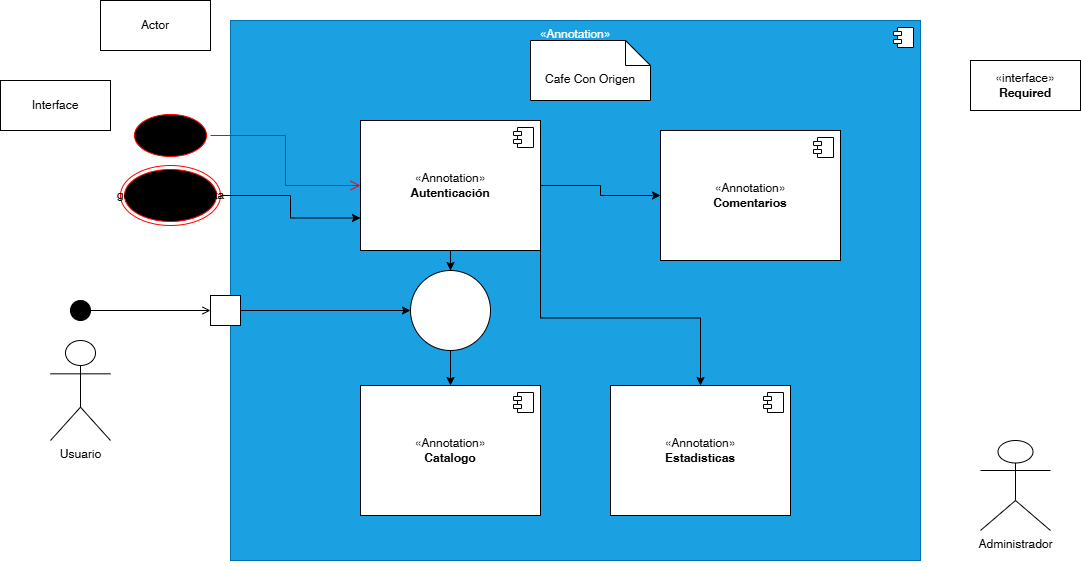

The diagram above was exported from draw.io. Its source (the exported page's mxGraphModel, read from the mxfile embedded in the PNG):
<mxGraphModel dx="742" dy="432" grid="1" gridSize="10" guides="1" tooltips="1" connect="1" arrows="1" fold="1" page="1" pageScale="1" pageWidth="827" pageHeight="1169" math="0" shadow="0">
  <root>
    <mxCell id="0" />
    <mxCell id="1" parent="0" />
    <mxCell id="DhYFhlnAXxYF-yI4F_20-25" value="&amp;laquo;Annotation&amp;raquo;&lt;br/&gt;&lt;b&gt;Component&lt;/b&gt;" style="html=1;dropTarget=0;whiteSpace=wrap;fillColor=#1ba1e2;fontColor=#ffffff;strokeColor=#006EAF;verticalAlign=top;" vertex="1" parent="1">
      <mxGeometry x="250" y="110" width="690" height="540" as="geometry" />
    </mxCell>
    <mxCell id="DhYFhlnAXxYF-yI4F_20-26" value="" style="shape=module;jettyWidth=8;jettyHeight=4;" vertex="1" parent="DhYFhlnAXxYF-yI4F_20-25">
      <mxGeometry x="1" width="20" height="20" relative="1" as="geometry">
        <mxPoint x="-27" y="7" as="offset" />
      </mxGeometry>
    </mxCell>
    <mxCell id="DhYFhlnAXxYF-yI4F_20-42" value="«interface»&lt;br&gt;&lt;b&gt;Required&lt;/b&gt;" style="html=1;whiteSpace=wrap;" vertex="1" parent="1">
      <mxGeometry x="990" y="150" width="110" height="50" as="geometry" />
    </mxCell>
    <mxCell id="DhYFhlnAXxYF-yI4F_20-43" value="Usuario" style="shape=umlActor;verticalLabelPosition=bottom;verticalAlign=top;html=1;" vertex="1" parent="1">
      <mxGeometry x="70" y="430" width="60" height="100" as="geometry" />
    </mxCell>
    <mxCell id="DhYFhlnAXxYF-yI4F_20-61" value="" style="edgeStyle=orthogonalEdgeStyle;rounded=0;orthogonalLoop=1;jettySize=auto;html=1;" edge="1" parent="1" source="DhYFhlnAXxYF-yI4F_20-44" target="DhYFhlnAXxYF-yI4F_20-60">
      <mxGeometry relative="1" as="geometry" />
    </mxCell>
    <mxCell id="DhYFhlnAXxYF-yI4F_20-44" value="" style="html=1;rounded=0;" vertex="1" parent="1">
      <mxGeometry x="230" y="385" width="30" height="30" as="geometry" />
    </mxCell>
    <mxCell id="DhYFhlnAXxYF-yI4F_20-45" value="" style="endArrow=open;html=1;rounded=0;align=center;verticalAlign=top;endFill=0;labelBackgroundColor=none;endSize=6;exitX=1;exitY=0.5;exitDx=0;exitDy=0;" edge="1" target="DhYFhlnAXxYF-yI4F_20-44" parent="1" source="DhYFhlnAXxYF-yI4F_20-47">
      <mxGeometry relative="1" as="geometry">
        <mxPoint x="30" y="365" as="sourcePoint" />
      </mxGeometry>
    </mxCell>
    <mxCell id="DhYFhlnAXxYF-yI4F_20-47" value="" style="ellipse;fillColor=strokeColor;html=1;" vertex="1" parent="1">
      <mxGeometry x="90" y="390" width="20" height="20" as="geometry" />
    </mxCell>
    <mxCell id="DhYFhlnAXxYF-yI4F_20-51" value="Cafe Con Origen" style="shape=note2;boundedLbl=1;whiteSpace=wrap;html=1;size=25;verticalAlign=top;align=center;" vertex="1" parent="1">
      <mxGeometry x="550" y="130" width="120" height="60" as="geometry" />
    </mxCell>
    <mxCell id="DhYFhlnAXxYF-yI4F_20-56" value="" style="edgeStyle=orthogonalEdgeStyle;rounded=0;orthogonalLoop=1;jettySize=auto;html=1;" edge="1" parent="1" source="DhYFhlnAXxYF-yI4F_20-52" target="DhYFhlnAXxYF-yI4F_20-54">
      <mxGeometry relative="1" as="geometry" />
    </mxCell>
    <mxCell id="DhYFhlnAXxYF-yI4F_20-59" value="" style="edgeStyle=orthogonalEdgeStyle;rounded=0;orthogonalLoop=1;jettySize=auto;html=1;exitX=1;exitY=1;exitDx=0;exitDy=0;entryX=0.5;entryY=0;entryDx=0;entryDy=0;" edge="1" parent="1" source="DhYFhlnAXxYF-yI4F_20-52" target="DhYFhlnAXxYF-yI4F_20-57">
      <mxGeometry relative="1" as="geometry">
        <mxPoint x="300" y="370" as="sourcePoint" />
        <mxPoint x="460" y="570" as="targetPoint" />
      </mxGeometry>
    </mxCell>
    <mxCell id="DhYFhlnAXxYF-yI4F_20-65" value="" style="edgeStyle=orthogonalEdgeStyle;rounded=0;orthogonalLoop=1;jettySize=auto;html=1;" edge="1" parent="1" source="DhYFhlnAXxYF-yI4F_20-60" target="DhYFhlnAXxYF-yI4F_20-63">
      <mxGeometry relative="1" as="geometry" />
    </mxCell>
    <mxCell id="DhYFhlnAXxYF-yI4F_20-52" value="«Annotation»&lt;br&gt;&lt;b&gt;Autenticación&lt;/b&gt;" style="html=1;dropTarget=0;whiteSpace=wrap;" vertex="1" parent="1">
      <mxGeometry x="380" y="210" width="180" height="130" as="geometry" />
    </mxCell>
    <mxCell id="DhYFhlnAXxYF-yI4F_20-53" value="" style="shape=module;jettyWidth=8;jettyHeight=4;" vertex="1" parent="DhYFhlnAXxYF-yI4F_20-52">
      <mxGeometry x="1" width="20" height="20" relative="1" as="geometry">
        <mxPoint x="-27" y="7" as="offset" />
      </mxGeometry>
    </mxCell>
    <mxCell id="DhYFhlnAXxYF-yI4F_20-54" value="«Annotation»&lt;br&gt;&lt;b&gt;Comentarios&lt;/b&gt;" style="html=1;dropTarget=0;whiteSpace=wrap;" vertex="1" parent="1">
      <mxGeometry x="680" y="220" width="180" height="130" as="geometry" />
    </mxCell>
    <mxCell id="DhYFhlnAXxYF-yI4F_20-55" value="" style="shape=module;jettyWidth=8;jettyHeight=4;" vertex="1" parent="DhYFhlnAXxYF-yI4F_20-54">
      <mxGeometry x="1" width="20" height="20" relative="1" as="geometry">
        <mxPoint x="-27" y="7" as="offset" />
      </mxGeometry>
    </mxCell>
    <mxCell id="DhYFhlnAXxYF-yI4F_20-57" value="«Annotation»&lt;br&gt;&lt;b&gt;Estadisticas&lt;/b&gt;" style="html=1;dropTarget=0;whiteSpace=wrap;" vertex="1" parent="1">
      <mxGeometry x="630" y="475" width="180" height="130" as="geometry" />
    </mxCell>
    <mxCell id="DhYFhlnAXxYF-yI4F_20-58" value="" style="shape=module;jettyWidth=8;jettyHeight=4;" vertex="1" parent="DhYFhlnAXxYF-yI4F_20-57">
      <mxGeometry x="1" width="20" height="20" relative="1" as="geometry">
        <mxPoint x="-27" y="7" as="offset" />
      </mxGeometry>
    </mxCell>
    <mxCell id="DhYFhlnAXxYF-yI4F_20-63" value="«Annotation»&lt;br&gt;&lt;b&gt;Catalogo&lt;/b&gt;" style="html=1;dropTarget=0;whiteSpace=wrap;" vertex="1" parent="1">
      <mxGeometry x="380" y="475" width="180" height="130" as="geometry" />
    </mxCell>
    <mxCell id="DhYFhlnAXxYF-yI4F_20-64" value="" style="shape=module;jettyWidth=8;jettyHeight=4;" vertex="1" parent="DhYFhlnAXxYF-yI4F_20-63">
      <mxGeometry x="1" width="20" height="20" relative="1" as="geometry">
        <mxPoint x="-27" y="7" as="offset" />
      </mxGeometry>
    </mxCell>
    <object label="Administrador&lt;div&gt;&lt;br&gt;&lt;/div&gt;" Administrador="" id="DhYFhlnAXxYF-yI4F_20-66">
      <mxCell style="shape=umlActor;verticalLabelPosition=bottom;verticalAlign=top;html=1;" vertex="1" parent="1">
        <mxGeometry x="1000" y="530" width="70" height="90" as="geometry" />
      </mxCell>
    </object>
    <mxCell id="DhYFhlnAXxYF-yI4F_20-71" value="" style="edgeStyle=orthogonalEdgeStyle;rounded=0;orthogonalLoop=1;jettySize=auto;html=1;" edge="1" parent="1" source="DhYFhlnAXxYF-yI4F_20-52" target="DhYFhlnAXxYF-yI4F_20-60">
      <mxGeometry relative="1" as="geometry">
        <mxPoint x="470" y="340" as="sourcePoint" />
        <mxPoint x="470" y="475" as="targetPoint" />
      </mxGeometry>
    </mxCell>
    <mxCell id="DhYFhlnAXxYF-yI4F_20-60" value="" style="ellipse;whiteSpace=wrap;html=1;rounded=0;" vertex="1" parent="1">
      <mxGeometry x="430" y="360" width="80" height="80" as="geometry" />
    </mxCell>
    <mxCell id="DhYFhlnAXxYF-yI4F_20-73" value="Interface" style="html=1;whiteSpace=wrap;" vertex="1" parent="1">
      <mxGeometry x="20" y="170" width="110" height="50" as="geometry" />
    </mxCell>
    <mxCell id="DhYFhlnAXxYF-yI4F_20-74" value="login" style="ellipse;html=1;shape=startState;fillColor=#000000;strokeColor=#ff0000;" vertex="1" parent="1">
      <mxGeometry x="150" y="200" width="80" height="50" as="geometry" />
    </mxCell>
    <mxCell id="DhYFhlnAXxYF-yI4F_20-75" value="" style="edgeStyle=orthogonalEdgeStyle;html=1;verticalAlign=bottom;endArrow=open;endSize=8;strokeColor=#ff0000;rounded=0;entryX=0;entryY=0.5;entryDx=0;entryDy=0;" edge="1" source="DhYFhlnAXxYF-yI4F_20-74" parent="1" target="DhYFhlnAXxYF-yI4F_20-52">
      <mxGeometry relative="1" as="geometry">
        <mxPoint x="215" y="270" as="targetPoint" />
      </mxGeometry>
    </mxCell>
    <mxCell id="DhYFhlnAXxYF-yI4F_20-76" value="Actor" style="html=1;whiteSpace=wrap;" vertex="1" parent="1">
      <mxGeometry x="120" y="90" width="110" height="50" as="geometry" />
    </mxCell>
    <mxCell id="DhYFhlnAXxYF-yI4F_20-78" value="" style="edgeStyle=orthogonalEdgeStyle;rounded=0;orthogonalLoop=1;jettySize=auto;html=1;entryX=0;entryY=0.75;entryDx=0;entryDy=0;" edge="1" parent="1" source="DhYFhlnAXxYF-yI4F_20-77" target="DhYFhlnAXxYF-yI4F_20-52">
      <mxGeometry relative="1" as="geometry" />
    </mxCell>
    <mxCell id="DhYFhlnAXxYF-yI4F_20-77" value="gestion de la cuenta" style="ellipse;html=1;shape=endState;fillColor=#000000;strokeColor=#ff0000;" vertex="1" parent="1">
      <mxGeometry x="140" y="255" width="100" height="60" as="geometry" />
    </mxCell>
  </root>
</mxGraphModel>